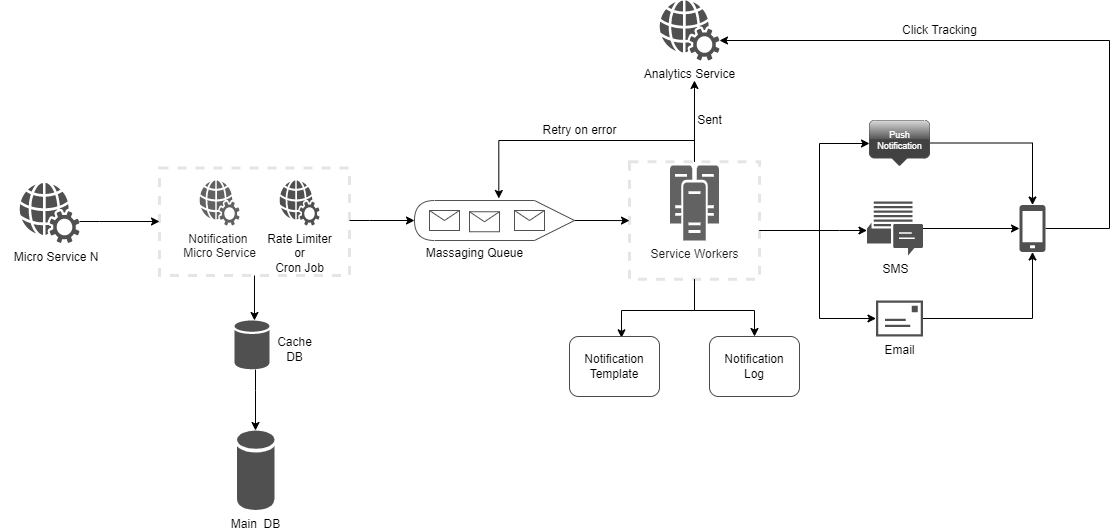

The diagram above was exported from draw.io. Its source (the exported page's mxGraphModel, read from the mxfile embedded in the PNG):
<mxGraphModel dx="782" dy="460" grid="1" gridSize="10" guides="1" tooltips="1" connect="1" arrows="1" fold="1" page="1" pageScale="1" pageWidth="850" pageHeight="1100" background="#ffffff" math="0" shadow="0">
  <root>
    <mxCell id="0" />
    <mxCell id="1" parent="0" />
    <mxCell id="gle5K_D7oF8J5IpApRsD-77" style="edgeStyle=orthogonalEdgeStyle;rounded=0;orthogonalLoop=1;jettySize=auto;html=1;" edge="1" parent="1" source="gle5K_D7oF8J5IpApRsD-4" target="gle5K_D7oF8J5IpApRsD-7">
      <mxGeometry relative="1" as="geometry">
        <Array as="points">
          <mxPoint x="276" y="430" />
          <mxPoint x="276" y="430" />
        </Array>
      </mxGeometry>
    </mxCell>
    <mxCell id="gle5K_D7oF8J5IpApRsD-4" value="" style="sketch=0;shadow=0;dashed=0;html=1;strokeColor=none;fillColor=#505050;labelPosition=center;verticalLabelPosition=bottom;verticalAlign=top;outlineConnect=0;align=center;shape=mxgraph.office.databases.database;" vertex="1" parent="1">
      <mxGeometry x="255" y="360" width="35" height="49" as="geometry" />
    </mxCell>
    <mxCell id="gle5K_D7oF8J5IpApRsD-43" value="" style="edgeStyle=orthogonalEdgeStyle;rounded=0;orthogonalLoop=1;jettySize=auto;html=1;" edge="1" parent="1" source="gle5K_D7oF8J5IpApRsD-5" target="gle5K_D7oF8J5IpApRsD-31">
      <mxGeometry relative="1" as="geometry">
        <Array as="points">
          <mxPoint x="120" y="261" />
          <mxPoint x="120" y="261" />
        </Array>
      </mxGeometry>
    </mxCell>
    <mxCell id="gle5K_D7oF8J5IpApRsD-5" value="&amp;nbsp; &amp;nbsp; Micro Service N" style="sketch=0;pointerEvents=1;shadow=0;dashed=0;html=1;strokeColor=none;fillColor=#505050;labelPosition=center;verticalLabelPosition=bottom;verticalAlign=top;outlineConnect=0;align=center;shape=mxgraph.office.concepts.web_services;" vertex="1" parent="1">
      <mxGeometry x="40" y="222.5" width="60" height="60" as="geometry" />
    </mxCell>
    <mxCell id="gle5K_D7oF8J5IpApRsD-6" value="Notification &lt;br&gt;Micro Service" style="sketch=0;pointerEvents=1;shadow=0;dashed=0;html=1;strokeColor=none;fillColor=#505050;labelPosition=center;verticalLabelPosition=bottom;verticalAlign=top;outlineConnect=0;align=center;shape=mxgraph.office.concepts.web_services;" vertex="1" parent="1">
      <mxGeometry x="220" y="220" width="40" height="45" as="geometry" />
    </mxCell>
    <mxCell id="gle5K_D7oF8J5IpApRsD-7" value="&lt;span style=&quot;&quot;&gt;Main&amp;nbsp; DB&lt;/span&gt;" style="sketch=0;shadow=0;dashed=0;html=1;strokeColor=none;fillColor=#505050;labelPosition=center;verticalLabelPosition=bottom;verticalAlign=top;outlineConnect=0;align=center;shape=mxgraph.office.databases.database;" vertex="1" parent="1">
      <mxGeometry x="257.5" y="470" width="37.5" height="80" as="geometry" />
    </mxCell>
    <mxCell id="gle5K_D7oF8J5IpApRsD-49" value="" style="edgeStyle=orthogonalEdgeStyle;rounded=0;orthogonalLoop=1;jettySize=auto;html=1;" edge="1" parent="1" source="gle5K_D7oF8J5IpApRsD-19" target="gle5K_D7oF8J5IpApRsD-36">
      <mxGeometry relative="1" as="geometry" />
    </mxCell>
    <mxCell id="gle5K_D7oF8J5IpApRsD-19" value="" style="shape=display;whiteSpace=wrap;html=1;fillStyle=auto;strokeColor=#525252;fillColor=#FFFFFF;gradientColor=#FFFFFF;direction=west;" vertex="1" parent="1">
      <mxGeometry x="435" y="240" width="160" height="40" as="geometry" />
    </mxCell>
    <mxCell id="gle5K_D7oF8J5IpApRsD-21" value="" style="shape=message;html=1;whiteSpace=wrap;html=1;outlineConnect=0;fillStyle=auto;strokeColor=#525252;fillColor=#FFFFFF;gradientColor=#FFFFFF;" vertex="1" parent="1">
      <mxGeometry x="450" y="250" width="30" height="20" as="geometry" />
    </mxCell>
    <mxCell id="gle5K_D7oF8J5IpApRsD-22" value="" style="shape=message;html=1;whiteSpace=wrap;html=1;outlineConnect=0;fillStyle=auto;strokeColor=#525252;fillColor=#FFFFFF;gradientColor=#FFFFFF;" vertex="1" parent="1">
      <mxGeometry x="490" y="251.25" width="30" height="20" as="geometry" />
    </mxCell>
    <mxCell id="gle5K_D7oF8J5IpApRsD-24" value="" style="shape=message;html=1;whiteSpace=wrap;html=1;outlineConnect=0;fillStyle=auto;strokeColor=#525252;fillColor=#FFFFFF;gradientColor=#FFFFFF;" vertex="1" parent="1">
      <mxGeometry x="535" y="250" width="30" height="20" as="geometry" />
    </mxCell>
    <mxCell id="gle5K_D7oF8J5IpApRsD-26" value="Massaging Queue" style="text;html=1;align=center;verticalAlign=middle;resizable=0;points=[];autosize=1;strokeColor=none;fillColor=none;" vertex="1" parent="1">
      <mxGeometry x="435" y="277.5" width="120" height="30" as="geometry" />
    </mxCell>
    <mxCell id="gle5K_D7oF8J5IpApRsD-28" value="Service Workers" style="sketch=0;pointerEvents=1;shadow=0;dashed=0;html=1;strokeColor=none;fillColor=#505050;labelPosition=center;verticalLabelPosition=bottom;verticalAlign=top;outlineConnect=0;align=center;shape=mxgraph.office.servers.cluster_server;fillStyle=auto;" vertex="1" parent="1">
      <mxGeometry x="690.5" y="205" width="49" height="75" as="geometry" />
    </mxCell>
    <mxCell id="gle5K_D7oF8J5IpApRsD-47" value="" style="edgeStyle=orthogonalEdgeStyle;rounded=0;orthogonalLoop=1;jettySize=auto;html=1;entryX=1;entryY=0.5;entryDx=0;entryDy=0;entryPerimeter=0;" edge="1" parent="1" source="gle5K_D7oF8J5IpApRsD-31" target="gle5K_D7oF8J5IpApRsD-19">
      <mxGeometry relative="1" as="geometry">
        <mxPoint x="430" y="260" as="targetPoint" />
        <Array as="points">
          <mxPoint x="390" y="260" />
          <mxPoint x="390" y="260" />
        </Array>
      </mxGeometry>
    </mxCell>
    <mxCell id="gle5K_D7oF8J5IpApRsD-76" style="edgeStyle=orthogonalEdgeStyle;rounded=0;orthogonalLoop=1;jettySize=auto;html=1;entryX=0.571;entryY=0;entryDx=0;entryDy=0;entryPerimeter=0;" edge="1" parent="1" source="gle5K_D7oF8J5IpApRsD-31" target="gle5K_D7oF8J5IpApRsD-4">
      <mxGeometry relative="1" as="geometry" />
    </mxCell>
    <mxCell id="gle5K_D7oF8J5IpApRsD-31" value="" style="verticalLabelPosition=bottom;verticalAlign=top;html=1;shape=mxgraph.basic.rect;fillColor2=none;strokeWidth=3;size=30;indent=5;rounded=1;shadow=0;glass=1;dashed=1;sketch=0;fillStyle=auto;fillColor=#FFFFFF;gradientColor=#FFFFFF;opacity=10;" vertex="1" parent="1">
      <mxGeometry x="180" y="207.5" width="190" height="107.5" as="geometry" />
    </mxCell>
    <mxCell id="gle5K_D7oF8J5IpApRsD-34" value="Rate Limiter&lt;br&gt;or&lt;br&gt;Cron Job" style="sketch=0;pointerEvents=1;shadow=0;dashed=0;html=1;strokeColor=none;fillColor=#505050;labelPosition=center;verticalLabelPosition=bottom;verticalAlign=top;outlineConnect=0;align=center;shape=mxgraph.office.concepts.web_services;" vertex="1" parent="1">
      <mxGeometry x="300" y="220" width="40" height="45" as="geometry" />
    </mxCell>
    <mxCell id="gle5K_D7oF8J5IpApRsD-50" value="" style="edgeStyle=orthogonalEdgeStyle;rounded=0;orthogonalLoop=1;jettySize=auto;html=1;" edge="1" parent="1" source="gle5K_D7oF8J5IpApRsD-36" target="gle5K_D7oF8J5IpApRsD-40">
      <mxGeometry relative="1" as="geometry">
        <Array as="points">
          <mxPoint x="860" y="270" />
          <mxPoint x="860" y="270" />
        </Array>
      </mxGeometry>
    </mxCell>
    <mxCell id="gle5K_D7oF8J5IpApRsD-51" style="edgeStyle=orthogonalEdgeStyle;rounded=0;orthogonalLoop=1;jettySize=auto;html=1;" edge="1" parent="1" source="gle5K_D7oF8J5IpApRsD-36" target="gle5K_D7oF8J5IpApRsD-41">
      <mxGeometry relative="1" as="geometry">
        <Array as="points">
          <mxPoint x="840" y="270" />
          <mxPoint x="840" y="183" />
        </Array>
      </mxGeometry>
    </mxCell>
    <mxCell id="gle5K_D7oF8J5IpApRsD-52" style="edgeStyle=orthogonalEdgeStyle;rounded=0;orthogonalLoop=1;jettySize=auto;html=1;" edge="1" parent="1" source="gle5K_D7oF8J5IpApRsD-36" target="gle5K_D7oF8J5IpApRsD-37">
      <mxGeometry relative="1" as="geometry">
        <mxPoint x="840" y="310" as="targetPoint" />
        <Array as="points">
          <mxPoint x="840" y="270" />
          <mxPoint x="840" y="358" />
        </Array>
      </mxGeometry>
    </mxCell>
    <mxCell id="gle5K_D7oF8J5IpApRsD-60" value="" style="edgeStyle=orthogonalEdgeStyle;rounded=0;orthogonalLoop=1;jettySize=auto;html=1;" edge="1" parent="1" source="gle5K_D7oF8J5IpApRsD-36" target="gle5K_D7oF8J5IpApRsD-59">
      <mxGeometry relative="1" as="geometry">
        <Array as="points">
          <mxPoint x="715" y="350" />
          <mxPoint x="775" y="350" />
        </Array>
      </mxGeometry>
    </mxCell>
    <mxCell id="gle5K_D7oF8J5IpApRsD-62" style="edgeStyle=orthogonalEdgeStyle;rounded=0;orthogonalLoop=1;jettySize=auto;html=1;entryX=0.578;entryY=0.022;entryDx=0;entryDy=0;entryPerimeter=0;" edge="1" parent="1" source="gle5K_D7oF8J5IpApRsD-36" target="gle5K_D7oF8J5IpApRsD-58">
      <mxGeometry relative="1" as="geometry">
        <Array as="points">
          <mxPoint x="715" y="350" />
          <mxPoint x="642" y="350" />
        </Array>
      </mxGeometry>
    </mxCell>
    <mxCell id="gle5K_D7oF8J5IpApRsD-67" style="edgeStyle=orthogonalEdgeStyle;rounded=0;orthogonalLoop=1;jettySize=auto;html=1;entryX=0.583;entryY=1.333;entryDx=0;entryDy=0;entryPerimeter=0;" edge="1" parent="1" source="gle5K_D7oF8J5IpApRsD-36" target="gle5K_D7oF8J5IpApRsD-64">
      <mxGeometry relative="1" as="geometry" />
    </mxCell>
    <mxCell id="gle5K_D7oF8J5IpApRsD-71" style="edgeStyle=orthogonalEdgeStyle;rounded=0;orthogonalLoop=1;jettySize=auto;html=1;entryX=0.473;entryY=1.05;entryDx=0;entryDy=0;entryPerimeter=0;" edge="1" parent="1" source="gle5K_D7oF8J5IpApRsD-36" target="gle5K_D7oF8J5IpApRsD-19">
      <mxGeometry relative="1" as="geometry">
        <mxPoint x="440" y="180" as="targetPoint" />
        <Array as="points">
          <mxPoint x="715" y="180" />
          <mxPoint x="519" y="180" />
        </Array>
      </mxGeometry>
    </mxCell>
    <mxCell id="gle5K_D7oF8J5IpApRsD-36" value="" style="verticalLabelPosition=bottom;verticalAlign=top;html=1;shape=mxgraph.basic.rect;fillColor2=none;strokeWidth=3;size=30;indent=5;rounded=1;shadow=0;glass=1;dashed=1;sketch=0;fillStyle=auto;fillColor=#FFFFFF;gradientColor=#FFFFFF;opacity=10;" vertex="1" parent="1">
      <mxGeometry x="650" y="201.25" width="130" height="117.5" as="geometry" />
    </mxCell>
    <mxCell id="gle5K_D7oF8J5IpApRsD-57" style="edgeStyle=orthogonalEdgeStyle;rounded=0;orthogonalLoop=1;jettySize=auto;html=1;" edge="1" parent="1" source="gle5K_D7oF8J5IpApRsD-37" target="gle5K_D7oF8J5IpApRsD-38">
      <mxGeometry relative="1" as="geometry" />
    </mxCell>
    <mxCell id="gle5K_D7oF8J5IpApRsD-37" value="Email" style="sketch=0;pointerEvents=1;shadow=0;dashed=0;html=1;strokeColor=none;fillColor=#505050;labelPosition=center;verticalLabelPosition=bottom;verticalAlign=top;outlineConnect=0;align=center;shape=mxgraph.office.concepts.email;rounded=1;glass=1;fillStyle=auto;" vertex="1" parent="1">
      <mxGeometry x="896.5" y="340" width="47" height="36" as="geometry" />
    </mxCell>
    <mxCell id="gle5K_D7oF8J5IpApRsD-65" style="edgeStyle=orthogonalEdgeStyle;rounded=0;orthogonalLoop=1;jettySize=auto;html=1;" edge="1" parent="1" source="gle5K_D7oF8J5IpApRsD-38" target="gle5K_D7oF8J5IpApRsD-64">
      <mxGeometry relative="1" as="geometry">
        <mxPoint x="980" y="90" as="targetPoint" />
        <Array as="points">
          <mxPoint x="1130" y="268" />
          <mxPoint x="1130" y="80" />
        </Array>
      </mxGeometry>
    </mxCell>
    <mxCell id="gle5K_D7oF8J5IpApRsD-38" value="" style="sketch=0;pointerEvents=1;shadow=0;dashed=0;html=1;strokeColor=none;fillColor=#505050;labelPosition=center;verticalLabelPosition=bottom;verticalAlign=top;outlineConnect=0;align=center;shape=mxgraph.office.devices.cell_phone_generic;rounded=1;glass=1;fillStyle=auto;" vertex="1" parent="1">
      <mxGeometry x="1040" y="244.5" width="26" height="47" as="geometry" />
    </mxCell>
    <mxCell id="gle5K_D7oF8J5IpApRsD-54" value="" style="edgeStyle=orthogonalEdgeStyle;rounded=0;orthogonalLoop=1;jettySize=auto;html=1;" edge="1" parent="1" source="gle5K_D7oF8J5IpApRsD-40" target="gle5K_D7oF8J5IpApRsD-38">
      <mxGeometry relative="1" as="geometry" />
    </mxCell>
    <mxCell id="gle5K_D7oF8J5IpApRsD-40" value="SMS" style="sketch=0;pointerEvents=1;shadow=0;dashed=0;html=1;strokeColor=none;fillColor=#505050;labelPosition=center;verticalLabelPosition=bottom;verticalAlign=top;outlineConnect=0;align=center;shape=mxgraph.office.communications.im_workload;rounded=1;glass=1;fillStyle=auto;" vertex="1" parent="1">
      <mxGeometry x="887.5" y="241" width="56" height="54" as="geometry" />
    </mxCell>
    <mxCell id="gle5K_D7oF8J5IpApRsD-53" value="" style="edgeStyle=orthogonalEdgeStyle;rounded=0;orthogonalLoop=1;jettySize=auto;html=1;" edge="1" parent="1" source="gle5K_D7oF8J5IpApRsD-41" target="gle5K_D7oF8J5IpApRsD-38">
      <mxGeometry relative="1" as="geometry" />
    </mxCell>
    <mxCell id="gle5K_D7oF8J5IpApRsD-41" value="Push&lt;br&gt;Notification" style="strokeWidth=1;html=1;shadow=0;dashed=0;shape=mxgraph.ios.iCopy;fillColor=#424242;buttonText=;fontColor=#ffffff;spacingBottom=6;fontSize=9;fillColor2=#000000;fillColor3=#ffffff;align=center;sketch=0;rounded=1;glass=1;fillStyle=auto;strokeColor=#4A4A4A;" vertex="1" parent="1">
      <mxGeometry x="890" y="160" width="60" height="45" as="geometry" />
    </mxCell>
    <mxCell id="gle5K_D7oF8J5IpApRsD-58" value="Notification&lt;br&gt;Template" style="rounded=1;whiteSpace=wrap;html=1;shadow=0;glass=0;sketch=0;fillStyle=auto;strokeColor=#4A4A4A;strokeWidth=1;fillColor=#FFFFFF;gradientColor=none;" vertex="1" parent="1">
      <mxGeometry x="590" y="376" width="90" height="60" as="geometry" />
    </mxCell>
    <mxCell id="gle5K_D7oF8J5IpApRsD-59" value="Notification&lt;br&gt;Log" style="rounded=1;whiteSpace=wrap;html=1;shadow=0;glass=0;sketch=0;fillStyle=auto;strokeColor=#4A4A4A;strokeWidth=1;fillColor=#FFFFFF;gradientColor=none;" vertex="1" parent="1">
      <mxGeometry x="730" y="376" width="90" height="60" as="geometry" />
    </mxCell>
    <mxCell id="gle5K_D7oF8J5IpApRsD-64" value="Analytics Service" style="sketch=0;pointerEvents=1;shadow=0;dashed=0;html=1;strokeColor=none;fillColor=#505050;labelPosition=center;verticalLabelPosition=bottom;verticalAlign=top;outlineConnect=0;align=center;shape=mxgraph.office.concepts.web_services;" vertex="1" parent="1">
      <mxGeometry x="680" y="40" width="60" height="60" as="geometry" />
    </mxCell>
    <mxCell id="gle5K_D7oF8J5IpApRsD-68" value="Sent" style="text;html=1;align=center;verticalAlign=middle;resizable=0;points=[];autosize=1;strokeColor=none;fillColor=none;" vertex="1" parent="1">
      <mxGeometry x="705" y="145" width="50" height="30" as="geometry" />
    </mxCell>
    <mxCell id="gle5K_D7oF8J5IpApRsD-69" value="Click Tracking" style="text;html=1;align=center;verticalAlign=middle;resizable=0;points=[];autosize=1;strokeColor=none;fillColor=none;" vertex="1" parent="1">
      <mxGeometry x="910" y="55" width="100" height="30" as="geometry" />
    </mxCell>
    <mxCell id="gle5K_D7oF8J5IpApRsD-72" value="Retry on error" style="text;html=1;align=center;verticalAlign=middle;resizable=0;points=[];autosize=1;strokeColor=none;fillColor=none;" vertex="1" parent="1">
      <mxGeometry x="550" y="155" width="100" height="30" as="geometry" />
    </mxCell>
    <mxCell id="gle5K_D7oF8J5IpApRsD-75" value="Cache&lt;br&gt;DB" style="text;html=1;align=center;verticalAlign=middle;resizable=0;points=[];autosize=1;strokeColor=none;fillColor=none;" vertex="1" parent="1">
      <mxGeometry x="285" y="369" width="60" height="40" as="geometry" />
    </mxCell>
  </root>
</mxGraphModel>